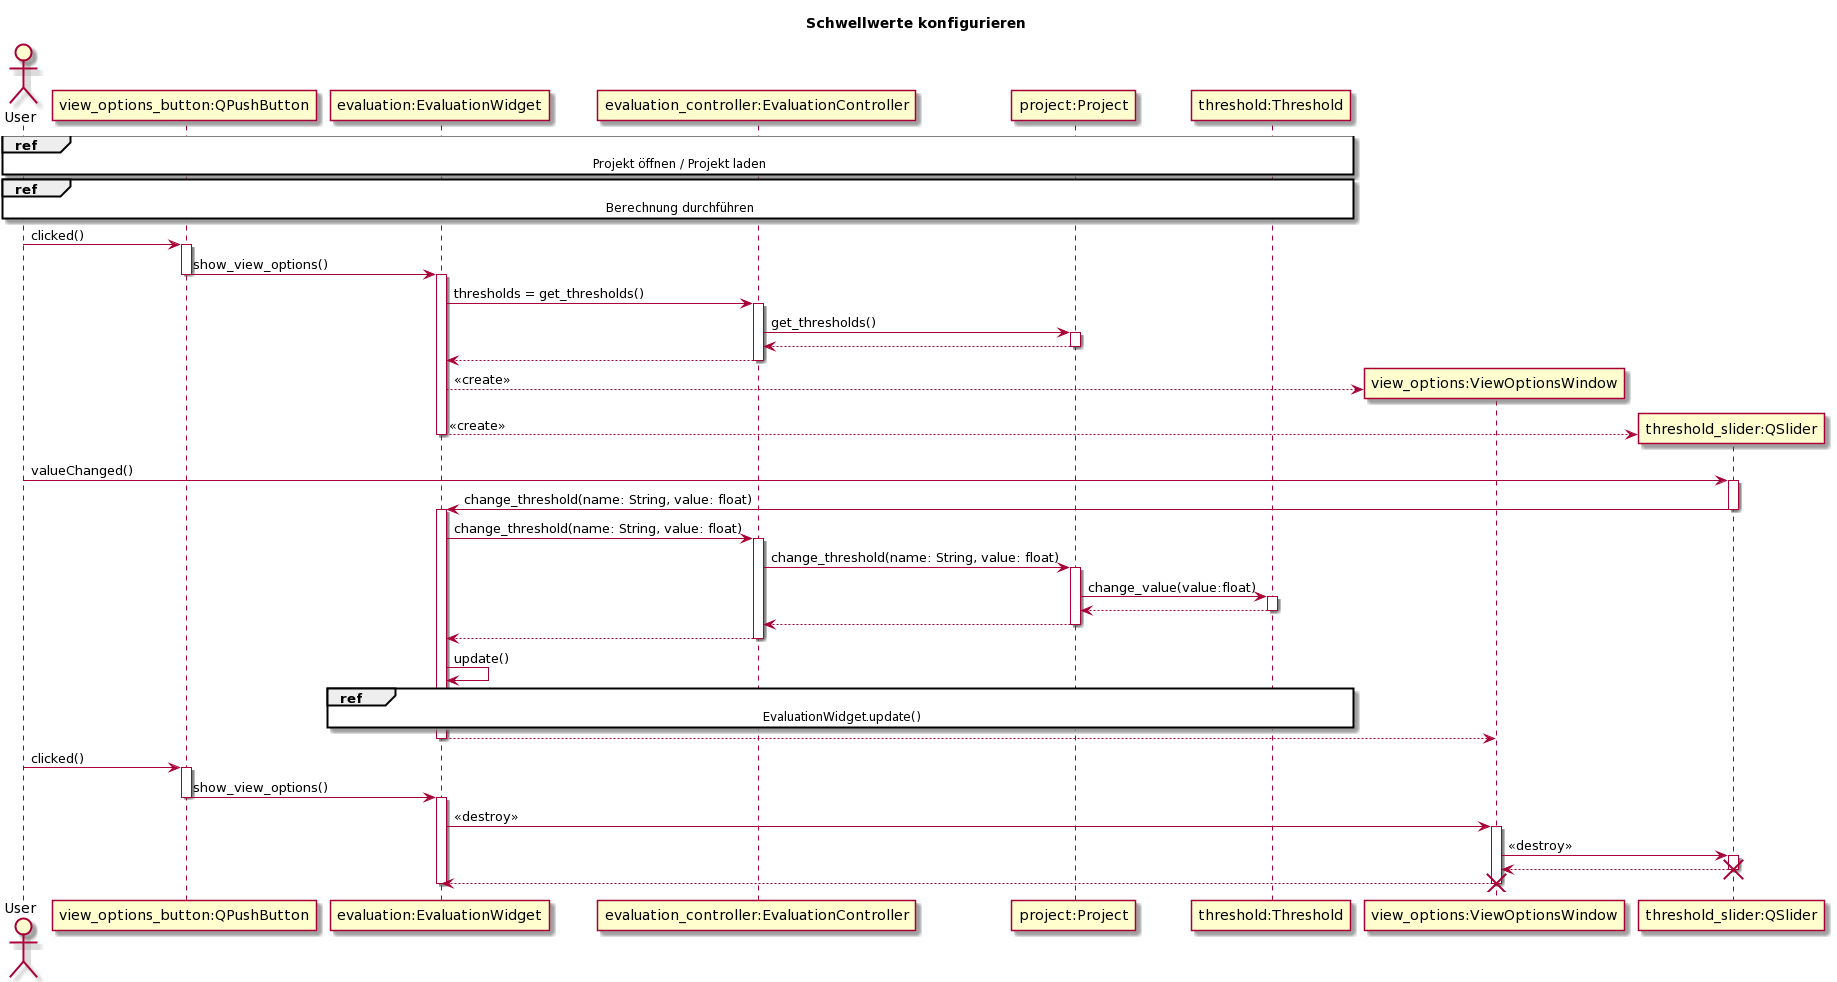

The diagram above was rendered by PlantUML. Its source (embedded in the PNG):
@startuml
skin rose

title Schwellwerte konfigurieren

actor User

ref over User, "view_options_button:QPushButton", "evaluation:EvaluationWidget",  "evaluation_controller:EvaluationController", "project:Project", "threshold:Threshold" : Projekt öffnen / Projekt laden
ref over User, "view_options_button:QPushButton", "evaluation:EvaluationWidget",  "evaluation_controller:EvaluationController", "project:Project", "threshold:Threshold" : Berechnung durchführen

User -> "view_options_button:QPushButton" : clicked()
activate "view_options_button:QPushButton"

"view_options_button:QPushButton" -> "evaluation:EvaluationWidget" : show_view_options()
deactivate "view_options_button:QPushButton"
activate "evaluation:EvaluationWidget"

"evaluation:EvaluationWidget" -> "evaluation_controller:EvaluationController" : thresholds = get_thresholds()
activate "evaluation_controller:EvaluationController"
"evaluation_controller:EvaluationController" -> "project:Project" : get_thresholds()
activate "project:Project"

"project:Project" --> "evaluation_controller:EvaluationController"
deactivate "project:Project"
"evaluation_controller:EvaluationController" --> "evaluation:EvaluationWidget"
deactivate "evaluation_controller:EvaluationController"

create "view_options:ViewOptionsWindow"
"evaluation:EvaluationWidget" --> "view_options:ViewOptionsWindow" : <<create>>

create "threshold_slider:QSlider"
"evaluation:EvaluationWidget" --> "threshold_slider:QSlider" : <<create>>

deactivate


User -> "threshold_slider:QSlider" : valueChanged()
activate "threshold_slider:QSlider"

"threshold_slider:QSlider" -> "evaluation:EvaluationWidget" : change_threshold(name: String, value: float)
deactivate "threshold_slider:QSlider"
activate "evaluation:EvaluationWidget"

"evaluation:EvaluationWidget" -> "evaluation_controller:EvaluationController" : change_threshold(name: String, value: float)
activate "evaluation_controller:EvaluationController"

"evaluation_controller:EvaluationController" -> "project:Project" : change_threshold(name: String, value: float)
activate "project:Project"

"project:Project" -> "threshold:Threshold" : change_value(value:float)
activate "threshold:Threshold"

"threshold:Threshold" --> "project:Project"
deactivate

"project:Project" --> "evaluation_controller:EvaluationController"
deactivate

"evaluation_controller:EvaluationController" --> "evaluation:EvaluationWidget"
deactivate




"evaluation:EvaluationWidget" -> "evaluation:EvaluationWidget" : update()
ref over "evaluation:EvaluationWidget", "evaluation_controller:EvaluationController", "project:Project", "threshold:Threshold": EvaluationWidget.update()

"evaluation:EvaluationWidget" --> "view_options:ViewOptionsWindow"
deactivate



User -> "view_options_button:QPushButton" : clicked()
activate "view_options_button:QPushButton"

"view_options_button:QPushButton" -> "evaluation:EvaluationWidget" : show_view_options()
deactivate "view_options_button:QPushButton"
activate "evaluation:EvaluationWidget"

"evaluation:EvaluationWidget" -> "view_options:ViewOptionsWindow" : <<destroy>>
activate "view_options:ViewOptionsWindow"

"view_options:ViewOptionsWindow" -> "threshold_slider:QSlider" : <<destroy>>
activate "threshold_slider:QSlider"
"threshold_slider:QSlider" --> "view_options:ViewOptionsWindow"
destroy "threshold_slider:QSlider"
"view_options:ViewOptionsWindow" --> "evaluation:EvaluationWidget"
destroy "view_options:ViewOptionsWindow"
deactivate "evaluation:EvaluationWidget"
@enduml